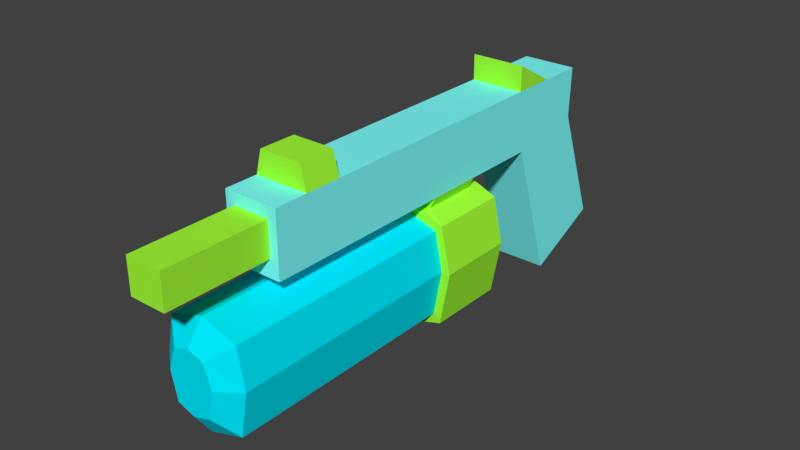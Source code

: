 # Source: WaterGun_BottomTank.blend  (saved by Blender 2.78.0; exported with 4.5.12 LTS)
import bpy
from mathutils import Matrix  # noqa: F401  (used for matrix-valued properties, if any)

bpy.ops.wm.read_factory_settings(use_empty=True)
scene = bpy.context.scene
scene.name = 'Scene'

# ---- collections
col_collection_1 = bpy.data.collections.new('Collection 1'); scene.collection.children.link(col_collection_1)

# ---- materials (node trees are filled in below, after node groups)
mat_watergun_basecolor = bpy.data.materials.new('WaterGun_BaseColor')
mat_watergun_basecolor.alpha_threshold = 0.0
mat_watergun_basecolor.use_transparent_shadow = False
mat_watergun_basecolor.diffuse_color = (0.2203, 1.0, 1.0, 1.0)
mat_watergun_basecolor.roughness = 0.5
mat_watergun_basecolor.specular_intensity = 0.0
mat_playercolor = bpy.data.materials.new('PlayerColor')
mat_playercolor.alpha_threshold = 0.0
mat_playercolor.use_transparent_shadow = False
mat_playercolor.diffuse_color = (0.0, 0.831, 1.0, 1.0)
mat_playercolor.specular_color = (0.0, 0.7807, 1.0)
mat_playercolor.roughness = 0.5
mat_playercolor.specular_intensity = 0.0
mat_details = bpy.data.materials.new('Details')
mat_details.alpha_threshold = 0.0
mat_details.use_transparent_shadow = False
mat_details.diffuse_color = (0.3814, 1.0, 0.04166, 1.0)
mat_details.roughness = 0.5
mat_details.specular_intensity = 0.0

# ---- material node trees

# ---- world
world_world = bpy.data.worlds.new('World'); scene.world = world_world
world_world.color = (0.05088, 0.05088, 0.05088)
world_world.use_sun_shadow = False
world_world.sun_shadow_jitter_overblur = 0.0
world_world.cycles.sampling_method = 'MANUAL'

# ---- meshes
me_cube = bpy.data.meshes.new('Cube')
me_cube.from_pydata([(-0.0398, -0.276, 0.09807), (-0.06264, -0.2902, 0.07003), (-0.06264, -0.174, 0.07003), (-0.06264, -0.2902, -0.07501), (-0.06264, -0.174, -0.07501), (-0.0398, -0.1926, 0.09807), (-0.03301, -0.1933, 0.08221), (-0.03301, -0.2772, 0.08221), (-0.07686, -0.174, 0.004147), (-0.07686, -0.2902, 0.004147), (-0.03308, -0.174, 0.08221), (-0.05302, -0.2902, 0.06041), (-0.05234, -0.2902, -0.06268), (-0.05302, -0.638, 0.06041), (-0.05234, -0.638, -0.06268), (-0.06421, -0.2902, 0.004177), (-0.06421, -0.638, 0.004177), (-0.02396, -0.6613, 0.03825), (-0.03515, -0.6613, 0.004205), (-0.02613, -0.6613, -0.03702), (-0.04942, -0.174, 0.05774), (-0.06096, -0.174, 0.004146), (-0.04978, -0.174, -0.06175), (3.208e-08, -0.2772, 0.09845), (0.0398, -0.276, 0.09807), (0.06264, -0.2902, 0.07003), (0.06264, -0.174, 0.07003), (2.915e-08, -0.174, 0.08947), (-3.043e-08, -0.2902, -0.0934), (0.06264, -0.2902, -0.07501), (0.06264, -0.174, -0.07501), (-3.032e-08, -0.174, -0.09304), (0.0398, -0.1926, 0.09807), (0.03301, -0.1933, 0.08221), (0.03301, -0.2772, 0.08221), (2.915e-08, -0.2772, 0.08947), (0.0, -0.1926, 0.09797), (2.915e-08, -0.1933, 0.08947), (2.915e-08, -0.2902, 0.08947), (0.07686, -0.174, 0.004147), (0.07686, -0.2902, 0.004146), (1.351e-09, -0.174, 0.004145), (0.03308, -0.174, 0.08221), (-2.588e-08, -0.2902, -0.07941), (0.05302, -0.2902, 0.06041), (0.05234, -0.2902, -0.06268), (0.05302, -0.638, 0.06041), (-2.591e-08, -0.638, -0.07952), (0.05234, -0.638, -0.06268), (2.518e-08, -0.638, 0.07727), (2.518e-08, -0.2902, 0.07727), (0.06421, -0.2902, 0.004177), (0.06421, -0.638, 0.004177), (1.37e-09, -0.6613, 0.004205), (0.02396, -0.6613, 0.03825), (-1.487e-08, -0.6613, -0.04565), (0.03515, -0.6613, 0.004205), (1.47e-08, -0.6613, 0.04511), (0.02613, -0.6613, -0.03702), (0.04942, -0.174, 0.05774), (2.451e-08, -0.174, 0.07524), (-2.52e-08, -0.174, -0.07735), (0.06096, -0.174, 0.004146), (0.04978, -0.174, -0.06175), (0.0398, 0.04363, 0.1902), (0.0398, -0.07837, 0.09807), (0.0398, -0.5564, 0.09807), (0.0398, -0.5564, 0.1902), (0.0398, 0.04098, 0.1158), (0.0398, -0.008216, -0.1162), (0.0398, 0.1091, -0.06282), (0.02683, -0.5564, 0.1233), (0.02683, -0.5564, 0.1732), (0.02683, -0.7064, 0.1231), (0.02683, -0.7064, 0.1732), (0.0398, -0.5079, 0.1902), (0.0398, -0.5079, 0.09807), (0.0398, -0.4543, 0.09807), (0.0398, -0.4543, 0.1902), (0.03114, -0.5079, 0.2248), (0.03114, -0.4543, 0.2248), (0.0398, -0.08867, 0.1902), (0.0398, -0.02252, 0.1902), (0.0398, -0.08867, 0.2274), (0.0, -0.07837, 0.09807), (0.0, 0.04363, 0.1902), (-0.0398, 0.04363, 0.1902), (-0.0398, -0.07837, 0.09807), (-0.0398, -0.5564, 0.09807), (-0.0398, -0.5564, 0.1902), (-0.0398, 0.04098, 0.1158), (0.0, 0.04098, 0.1158), (0.0, -0.5564, 0.09797), (0.0, -0.5564, 0.1902), (0.0, -0.008216, -0.1162), (-0.0398, -0.008216, -0.1162), (-0.0398, 0.1091, -0.06282), (0.0, 0.1091, -0.06282), (-0.02683, -0.5564, 0.1233), (-0.02683, -0.5564, 0.1732), (0.0, -0.5564, 0.1231), (0.0, -0.5564, 0.1732), (-0.02683, -0.7064, 0.1231), (-0.02683, -0.7064, 0.1732), (0.0, -0.7064, 0.1231), (0.0, -0.7064, 0.1732), (-0.0398, -0.5079, 0.1902), (-0.0398, -0.5079, 0.09807), (0.0, -0.5079, 0.09797), (0.0, -0.5079, 0.1902), (-0.0398, -0.4543, 0.09807), (-0.0398, -0.4543, 0.1902), (0.0, -0.4543, 0.09797), (0.0, -0.4543, 0.1902), (-0.03114, -0.5079, 0.2248), (0.0, -0.5079, 0.2248), (-0.03114, -0.4543, 0.2248), (0.0, -0.4543, 0.2248), (-0.0398, -0.08867, 0.1902), (0.0, -0.08867, 0.1902), (0.0, -0.02252, 0.1902), (-0.0398, -0.02252, 0.1902), (-0.0398, -0.08867, 0.2274), (0.0, -0.08867, 0.2274), (0.0398, -0.276, 0.1902), (0.0, -0.276, 0.1902), (-0.0398, -0.276, 0.1902), (0.0398, -0.1926, 0.1902), (0.0, -0.1926, 0.1902), (-0.0398, -0.1926, 0.1902)], [], [(7, 6, 2, 1), (9, 8, 4, 3), (6, 37, 27, 10), (4, 31, 28, 3), (8, 21, 22, 4), (5, 36, 37, 6), (23, 0, 7, 35), (0, 5, 6, 7), (1, 9, 15, 11), (3, 28, 43, 12), (9, 3, 12, 15), (1, 38, 35, 7), (38, 1, 11, 50), (2, 20, 21, 8), (1, 2, 8, 9), (10, 2, 6), (18, 16, 14, 19), (53, 18, 19), (15, 12, 14, 16), (12, 43, 47, 14), (49, 50, 11, 13), (11, 15, 16, 13), (53, 17, 18), (57, 17, 53), (13, 17, 57, 49), (19, 14, 47, 55), (17, 13, 16, 18), (19, 55, 53), (41, 20, 60), (4, 22, 61, 31), (60, 20, 2, 10, 27), (21, 20, 41), (61, 22, 41), (22, 21, 41), (34, 25, 26, 33), (40, 29, 30, 39), (33, 42, 27, 37), (30, 29, 28, 31), (39, 30, 63, 62), (32, 33, 37, 36), (23, 35, 34, 24), (24, 34, 33, 32), (25, 44, 51, 40), (29, 45, 43, 28), (40, 51, 45, 29), (25, 34, 35, 38), (38, 50, 44, 25), (26, 39, 62, 59), (25, 40, 39, 26), (42, 33, 26), (56, 58, 48, 52), (53, 58, 56), (51, 52, 48, 45), (45, 48, 47, 43), (49, 46, 44, 50), (44, 46, 52, 51), (53, 56, 54), (57, 53, 54), (46, 49, 57, 54), (58, 55, 47, 48), (54, 56, 52, 46), (58, 53, 55), (41, 60, 59), (30, 31, 61, 63), (60, 27, 42, 26, 59), (62, 41, 59), (61, 41, 63), (63, 41, 62), (97, 70, 69, 94), (91, 85, 64, 68), (91, 68, 70, 97), (75, 109, 93, 67), (68, 65, 69, 70), (66, 71, 92), (65, 84, 94, 69), (100, 71, 73, 104), (67, 93, 101, 72), (73, 74, 105, 104), (72, 101, 105, 74), (71, 72, 74, 73), (65, 82, 81), (71, 66, 67, 72), (71, 100, 92), (65, 68, 64), (66, 76, 75, 67), (109, 75, 79, 115), (66, 92, 108, 76), (124, 125, 113, 78), (76, 77, 78, 75), (76, 108, 112, 77), (80, 117, 115, 79), (75, 78, 80, 79), (78, 113, 117, 80), (64, 85, 120, 82), (32, 65, 81, 127), (32, 36, 84, 65), (82, 120, 123, 83), (82, 65, 64), (119, 81, 83, 123), (81, 82, 83), (97, 94, 95, 96), (91, 90, 86, 85), (91, 97, 96, 90), (106, 89, 93, 109), (90, 96, 95, 87), (88, 92, 98), (87, 95, 94, 84), (100, 104, 102, 98), (89, 99, 101, 93), (102, 104, 105, 103), (99, 103, 105, 101), (98, 102, 103, 99), (87, 118, 121), (98, 99, 89, 88), (98, 92, 100), (87, 86, 90), (88, 89, 106, 107), (109, 115, 114, 106), (88, 107, 108, 92), (126, 111, 113, 125), (107, 106, 111, 110), (107, 110, 112, 108), (116, 114, 115, 117), (106, 114, 116, 111), (111, 116, 117, 113), (86, 121, 120, 85), (5, 129, 118, 87), (5, 87, 84, 36), (121, 122, 123, 120), (121, 86, 87), (119, 123, 122, 118), (118, 122, 121), (110, 0, 23, 112), (110, 111, 126, 0), (129, 126, 125, 128), (77, 112, 23, 24), (77, 24, 124, 78), (127, 128, 125, 124), (81, 119, 128, 127), (118, 129, 128, 119), (0, 126, 129, 5), (24, 32, 127, 124)])
me_cube.polygons.foreach_set('material_index', [2, 2, 2, 2, 2, 2, 2, 2, 2, 2, 2, 2, 2, 2, 2, 2, 1, 1, 1, 1, 1, 1, 1, 1, 1, 1, 1, 1, 1, 2, 2, 1, 1, 1, 2, 2, 2, 2, 2, 2, 2, 2, 2, 2, 2, 2, 2, 2, 2, 2, 1, 1, 1, 1, 1, 1, 1, 1, 1, 1, 1, 1, 1, 2, 2, 1, 1, 1, 0, 0, 0, 0, 0, 0, 0, 2, 0, 2, 2, 2, 0, 0, 0, 0, 0, 2, 0, 0, 0, 0, 2, 2, 2, 0, 0, 0, 2, 0, 2, 2, 0, 0, 0, 0, 0, 0, 0, 2, 0, 2, 2, 2, 0, 0, 0, 0, 0, 2, 0, 0, 0, 0, 2, 2, 2, 0, 0, 0, 2, 0, 2, 2, 0, 0, 0, 0, 0, 0, 0, 0, 0, 0])
me_cube.materials.append(mat_watergun_basecolor)
me_cube.materials.append(mat_playercolor)
me_cube.materials.append(mat_details)
me_cube.use_remesh_preserve_volume = False
me_cube.use_remesh_preserve_attributes = False
me_cube.use_mirror_vertex_groups = False
me_cube.update()

# ---- objects
ob_cube = bpy.data.objects.new('Cube', me_cube)

# ---- transforms, parenting, visibility, modifiers, constraints
ob_cube.location = (0.0, 0.0, 0.0)
ob_cube.lineart.crease_threshold = 0.0

# ---- collection membership
col_collection_1.objects.link(ob_cube)

# ---- scene / render settings (as saved in the file)
scene.frame_start = 1; scene.frame_end = 250; scene.frame_set(1)
scene.render.engine = 'BLENDER_EEVEE_NEXT'
scene.render.resolution_percentage = 50
scene.render.dither_intensity = 0.0
scene.cycles.use_denoising = False
scene.cycles.samples = 128
scene.cycles.sampling_pattern = 'TABULATED_SOBOL'
scene.cycles.light_sampling_threshold = 0.0
scene.cycles.use_adaptive_sampling = False
scene.cycles.use_light_tree = False
scene.cycles.blur_glossy = 0.0
scene.cycles.sample_clamp_indirect = 0.0
scene.view_settings.view_transform = 'Standard'
bpy.context.view_layer.update()

# ---- added for rendering (the .blend has no active camera and no usable light): camera, sun
cam_auto = bpy.data.cameras.new('AutoCamera')
cam_auto.lens = 50.0
cam_auto.sensor_width = 36.0
cam_auto.clip_end = 1000.0
ob_auto_camera = bpy.data.objects.new('AutoCamera', cam_auto)
scene.collection.objects.link(ob_auto_camera)
ob_auto_camera.location = (0.83101, -1.29585, 0.720405)
ob_auto_camera.rotation_euler = (1.09748, -7.21219e-08, 0.694738)
scene.camera = ob_auto_camera
light_auto_sun = bpy.data.lights.new('AutoSun', 'SUN')
light_auto_sun.energy = 3.0
light_auto_sun.angle = 0.0523599
ob_auto_sun = bpy.data.objects.new('AutoSun', light_auto_sun)
scene.collection.objects.link(ob_auto_sun)
ob_auto_sun.rotation_euler = (0.872665, 0.174533, 0.523599)
bpy.context.view_layer.update()
